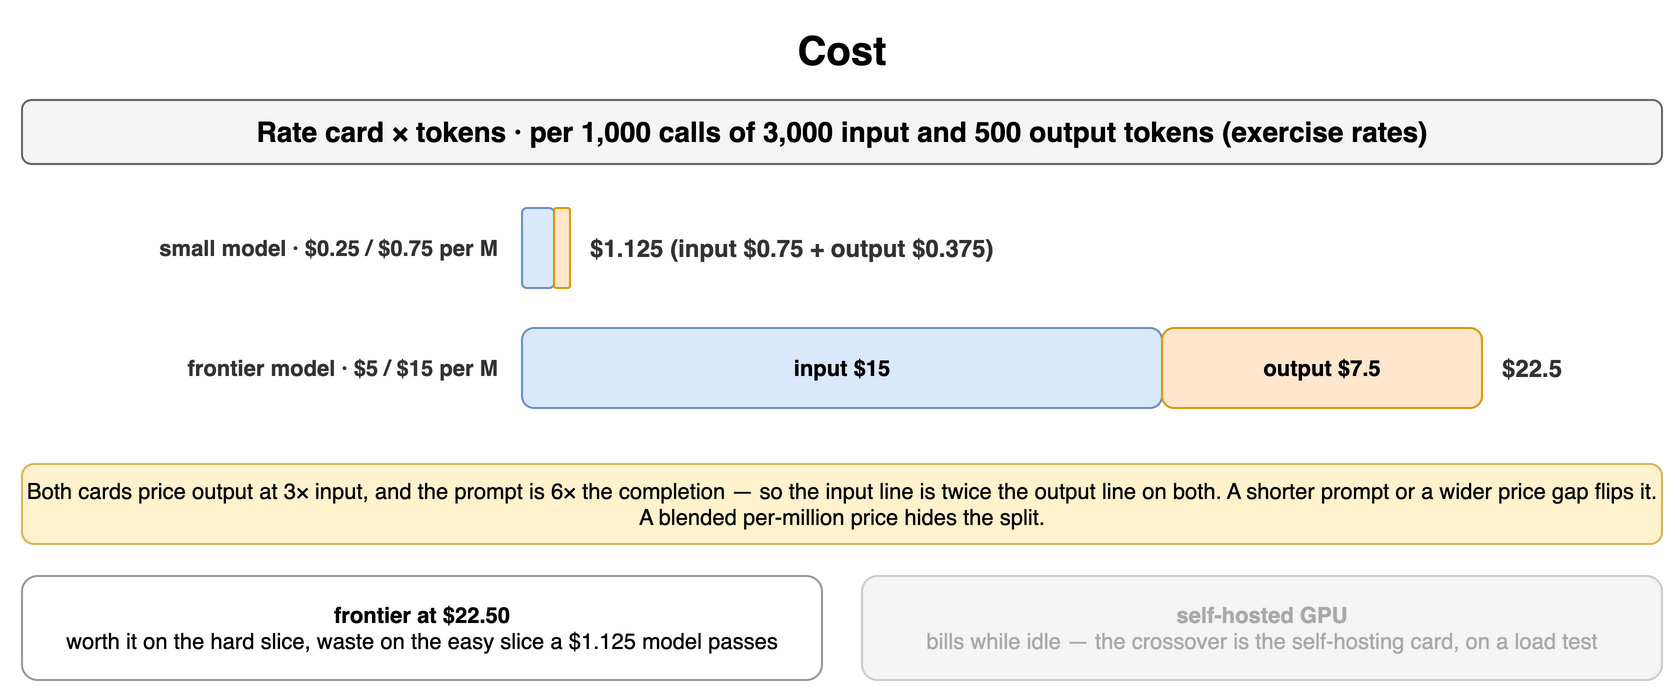

The diagram above was exported from draw.io. Its source (the exported page's mxGraphModel, read from the mxfile embedded in the PNG):
<mxGraphModel dx="900" dy="354" grid="1" gridSize="10" guides="1" tooltips="1" connect="1" arrows="1" fold="1" page="1" pageScale="1" pageWidth="900" pageHeight="354" math="0" shadow="0">
  <root>
    <mxCell id="0" />
    <mxCell id="1" parent="0" />
    <mxCell id="h1" value="Cost" style="text;html=1;align=center;verticalAlign=middle;whiteSpace=wrap;fontSize=20;fontStyle=1;" vertex="1" parent="1">
      <mxGeometry x="40" y="10" width="820" height="30" as="geometry" />
    </mxCell>
    <mxCell id="h2" value="Rate card × tokens · per 1,000 calls of 3,000 input and 500 output tokens (exercise rates)" style="rounded=1;whiteSpace=wrap;html=1;fillColor=#f5f5f5;strokeColor=#666666;fontStyle=1;fontSize=14;" vertex="1" parent="1">
      <mxGeometry x="40" y="50" width="820" height="32" as="geometry" />
    </mxCell>
    <mxCell id="h3" value="small model · $0.25 / $0.75 per M" style="text;html=1;whiteSpace=wrap;fontSize=11;align=right;verticalAlign=middle;fontSize=11;fontColor=#333333;fontStyle=1;" vertex="1" parent="1">
      <mxGeometry x="40" y="104" width="240" height="40" as="geometry" />
    </mxCell>
    <mxCell id="h4" value="" style="rounded=1;whiteSpace=wrap;html=1;fillColor=#dae8fc;strokeColor=#6c8ebf;fontSize=11;align=center;fontStyle=1;" vertex="1" parent="1">
      <mxGeometry x="290" y="104" width="16.0" height="40" as="geometry" />
    </mxCell>
    <mxCell id="h5" value="" style="rounded=1;whiteSpace=wrap;html=1;fillColor=#ffe6cc;strokeColor=#d79b00;fontSize=11;align=center;fontStyle=1;" vertex="1" parent="1">
      <mxGeometry x="306.0" y="104" width="8.0" height="40" as="geometry" />
    </mxCell>
    <mxCell id="h6" value="$1.125  (input $0.75 + output $0.375)" style="text;html=1;whiteSpace=wrap;fontSize=11;align=left;verticalAlign=middle;fontSize=12;fontColor=#333333;fontStyle=1;" vertex="1" parent="1">
      <mxGeometry x="322.0" y="104" width="538.0" height="40" as="geometry" />
    </mxCell>
    <mxCell id="h7" value="frontier model · $5 / $15 per M" style="text;html=1;whiteSpace=wrap;fontSize=11;align=right;verticalAlign=middle;fontSize=11;fontColor=#333333;fontStyle=1;" vertex="1" parent="1">
      <mxGeometry x="40" y="164" width="240" height="40" as="geometry" />
    </mxCell>
    <mxCell id="h8" value="input $15" style="rounded=1;whiteSpace=wrap;html=1;fillColor=#dae8fc;strokeColor=#6c8ebf;fontSize=11;align=center;fontStyle=1;" vertex="1" parent="1">
      <mxGeometry x="290" y="164" width="320.0" height="40" as="geometry" />
    </mxCell>
    <mxCell id="h9" value="output $7.5" style="rounded=1;whiteSpace=wrap;html=1;fillColor=#ffe6cc;strokeColor=#d79b00;fontSize=11;align=center;fontStyle=1;" vertex="1" parent="1">
      <mxGeometry x="610.0" y="164" width="160.0" height="40" as="geometry" />
    </mxCell>
    <mxCell id="h10" value="$22.5" style="text;html=1;whiteSpace=wrap;fontSize=11;align=left;verticalAlign=middle;fontSize=12;fontColor=#333333;fontStyle=1;" vertex="1" parent="1">
      <mxGeometry x="778.0" y="164" width="82.0" height="40" as="geometry" />
    </mxCell>
    <mxCell id="h11" value="Both cards price output at 3× input, and the prompt is 6× the completion — so the input line is twice the output line on both. A shorter prompt or a wider price gap flips it. A blended per-million price hides the split." style="rounded=1;whiteSpace=wrap;html=1;fillColor=#fff2cc;strokeColor=#d6b656;fontSize=11;align=center;" vertex="1" parent="1">
      <mxGeometry x="40" y="232" width="820" height="40" as="geometry" />
    </mxCell>
    <mxCell id="h12" value="frontier at $22.50&lt;br&gt;&lt;span style='font-weight:normal'&gt;worth it on the hard slice, waste on the easy slice a $1.125 model passes&lt;/span&gt;" style="rounded=1;whiteSpace=wrap;html=1;fillColor=#ffffff;strokeColor=#999999;fontSize=11;align=center;fontStyle=1;" vertex="1" parent="1">
      <mxGeometry x="40" y="288" width="400" height="52" as="geometry" />
    </mxCell>
    <mxCell id="h13" value="self-hosted GPU&lt;br&gt;&lt;span style='font-weight:normal'&gt;bills while idle — the crossover is the self-hosting card, on a load test&lt;/span&gt;" style="rounded=1;whiteSpace=wrap;html=1;fillColor=#f5f5f5;strokeColor=#cccccc;fontSize=11;align=center;fontStyle=1;fontColor=#aaaaaa;" vertex="1" parent="1">
      <mxGeometry x="460" y="288" width="400" height="52" as="geometry" />
    </mxCell>
  </root>
</mxGraphModel>